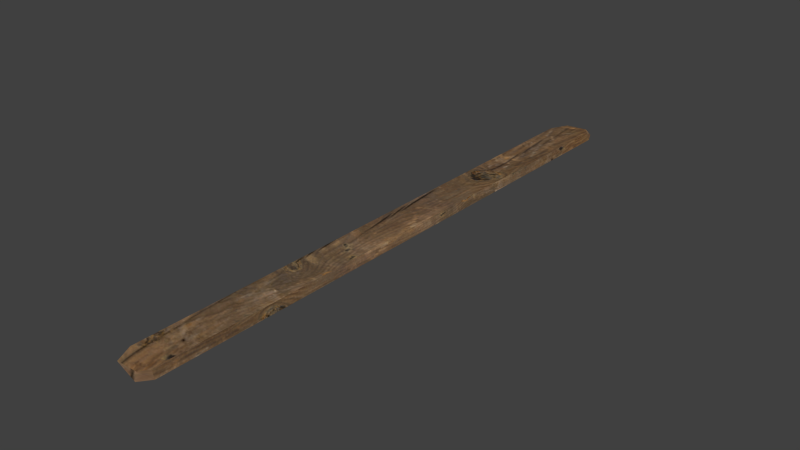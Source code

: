 # Source: 11.blend  (saved by Blender 2.76.0; exported with 4.5.12 LTS)
import bpy
from mathutils import Matrix  # noqa: F401  (used for matrix-valued properties, if any)

bpy.ops.wm.read_factory_settings(use_empty=True)
scene = bpy.context.scene
scene.name = 'Scene'

# ---- collections
col_collection_1 = bpy.data.collections.new('Collection 1'); scene.collection.children.link(col_collection_1)

# ---- images (referenced by path relative to the original .blend; pixels are not part of the script)
import os
ASSET_DIR = os.environ.get("B2B_ASSET_DIR", "")  # directory of the original .blend (textures are referenced by path, not embedded)
HERE = os.path.dirname(os.path.abspath(__file__))  # packed textures are extracted next to this script under _unpacked/

def load_image(name, relpath, width, height, colorspace="sRGB"):
    """Load a texture the original file referenced (path relative to the .blend, or extracted next to this script)."""
    p = next((c for c in (os.path.join(HERE, relpath), os.path.join(ASSET_DIR, relpath)) if relpath and os.path.exists(c)), "")
    if p:
        img = bpy.data.images.load(p, check_existing=True)
        img.name = name
    else:  # same state as the original file: an image datablock whose file is absent (Cycles renders it pink)
        img = bpy.data.images.new(name, width, height)
        img.source = "FILE"
        img.filepath = "//" + (relpath or name)
    img.colorspace_settings.name = colorspace
    return img
img_texturescom_woodplanksold0292_7_seamless_s__1____kopia_jpg = load_image('TexturesCom_WoodPlanksOld0292_7_seamless_S (1) - Kopia.jpg', '_unpacked/TexturesCom_WoodPlanksOld0292_7_seamless_S__1__-_Kopia.c7a29fec.jpg', 1024, 1024, 'sRGB')

# ---- materials (node trees are filled in below, after node groups)
mat_material_001 = bpy.data.materials.new('Material.001')
mat_material_001.alpha_threshold = 0.0
mat_material_001.use_transparent_shadow = False
mat_material_001.roughness = 0.5

# ---- material node trees
mat_material_001.use_nodes = True; mat_material_001.node_tree.nodes.clear()
_N = mat_material_001.node_tree.nodes; _L = mat_material_001.node_tree.links
n0 = _N.new('ShaderNodeOutputMaterial'); n0.name = 'Material Output'; n0.location = (300, 300)
n1 = _N.new('ShaderNodeBsdfDiffuse'); n1.name = 'Diffuse BSDF'; n1.location = (10, 300)
n2 = _N.new('ShaderNodeTexImage'); n2.name = 'Image Texture'; n2.location = (-180, 300)
n2.width = 140
n2.image = img_texturescom_woodplanksold0292_7_seamless_s__1____kopia_jpg
_L.new(n1.outputs[0], n0.inputs[0])
_L.new(n2.outputs[0], n1.inputs[0])
n0.is_active_output = True

# ---- world
world_world = bpy.data.worlds.new('World'); scene.world = world_world
world_world.color = (0.05088, 0.05088, 0.05088)
world_world.use_sun_shadow = False
world_world.sun_shadow_jitter_overblur = 0.0
world_world.cycles.sampling_method = 'MANUAL'
world_world.cycles.sample_map_resolution = 256

# ---- meshes
me_cube_020 = bpy.data.meshes.new('Cube.020')
me_cube_020.from_pydata([(167.5, -0.2709, 2.742), (-128.6, -0.2267, 3.489), (-126.8, 0.04883, -2.114), (162.3, -0.00269, -2.673), (165.9, -0.1895, 3.857), (-128.9, -0.1433, 4.557), (-124.4, 0.1358, -1.133), (159.0, 0.09946, -1.969), (-134.8, -0.1624, 2.773), (-130.4, 0.009074, -0.7317), (-132.6, -0.1026, 3.195), (-132.8, 0.07348, -0.377), (172.9, -0.2227, 2.136), (167.7, -0.03265, -1.692), (171.3, -0.1405, 2.43), (169.7, 0.02854, -0.9925)], [], [(4, 5, 1, 0), (5, 6, 11, 10), (6, 7, 3, 2), (3, 7, 15, 13), (0, 1, 2, 3), (7, 6, 5, 4), (10, 11, 9, 8), (1, 5, 10, 8), (2, 1, 8, 9), (6, 2, 9, 11), (15, 14, 12, 13), (0, 3, 13, 12), (7, 4, 14, 15), (4, 0, 12, 14)])
_uv = me_cube_020.uv_layers.new(name='UVMap')
_uv.uv.foreach_set('vector', [0.2712, 0.9432, 0.2712, 0.1347, 0.284, 0.1347, 0.284, 0.9466, 0.2728, 0.8991, 0.3032, 0.8991, 0.2975, 0.9255, 0.2789, 0.9107, 0.2914, 0.9054, 0.2913, 0.2589, 0.304, 0.2515, 0.304, 0.9095, 0.286, 0.5232, 0.2693, 0.5267, 0.2718, 0.5205, 0.2836, 0.5191, 0.2705, 0.07282, 0.271, 0.8974, 0.3009, 0.9057, 0.3009, 0.07282, 0.3048, 0.08421, 0.3032, 0.8991, 0.2728, 0.8991, 0.2721, 0.07852, 0.2991, 0.518, 0.2889, 0.519, 0.2898, 0.5023, 0.2997, 0.5014, 0.3026, 0.4955, 0.3026, 0.5232, 0.2991, 0.518, 0.2997, 0.5014, 0.3009, 0.9057, 0.271, 0.8974, 0.2766, 0.9173, 0.2948, 0.9173, 0.286, 0.5249, 0.2862, 0.4971, 0.2898, 0.5023, 0.2889, 0.519, 0.2718, 0.5205, 0.2718, 0.5031, 0.2836, 0.4995, 0.2836, 0.5191, 0.2705, 0.07282, 0.3009, 0.07282, 0.2965, 0.05574, 0.275, 0.05574, 0.3048, 0.08421, 0.2721, 0.07852, 0.2788, 0.06143, 0.298, 0.05004, 0.2693, 0.4969, 0.286, 0.4955, 0.2836, 0.4995, 0.2718, 0.5031])
me_cube_020.materials.append(mat_material_001)
me_cube_020.use_remesh_preserve_volume = False
me_cube_020.use_remesh_preserve_attributes = False
me_cube_020.use_mirror_vertex_groups = False
me_cube_020.update()

# ---- objects
ob_cube_006 = bpy.data.objects.new('Cube.006', me_cube_020)

# ---- transforms, parenting, visibility, modifiers, constraints
ob_cube_006.location = (0.1428, -0.03968, 0.04067)
ob_cube_006.rotation_euler = (0.7821, 1.937e-08, 1.571)
ob_cube_006.scale = (0.009899, 0.445, 0.02178)
ob_cube_006.lineart.crease_threshold = 0.0

# ---- collection membership
col_collection_1.objects.link(ob_cube_006)

# ---- scene / render settings (as saved in the file)
scene.frame_start = 1; scene.frame_end = 250; scene.frame_set(1)
scene.render.engine = 'BLENDER_EEVEE_NEXT'
scene.render.resolution_percentage = 50
scene.render.dither_intensity = 0.0
scene.cycles.use_denoising = False
scene.cycles.samples = 10
scene.cycles.sampling_pattern = 'TABULATED_SOBOL'
scene.cycles.light_sampling_threshold = 0.0
scene.cycles.use_adaptive_sampling = False
scene.cycles.use_light_tree = False
scene.cycles.blur_glossy = 0.0
scene.cycles.pixel_filter_type = 'GAUSSIAN'
scene.cycles.sample_clamp_indirect = 0.0
scene.view_settings.view_transform = 'Standard'
bpy.context.view_layer.update()

# ---- added for rendering (the .blend has no active camera and no usable light): camera, sun
cam_auto = bpy.data.cameras.new('AutoCamera')
cam_auto.lens = 50.0
cam_auto.sensor_width = 36.0
cam_auto.clip_end = 1000.0
ob_auto_camera = bpy.data.objects.new('AutoCamera', cam_auto)
scene.collection.objects.link(ob_auto_camera)
ob_auto_camera.location = (3.01404, -3.25379, 2.30242)
ob_auto_camera.rotation_euler = (1.09748, -7.21219e-08, 0.694738)
scene.camera = ob_auto_camera
light_auto_sun = bpy.data.lights.new('AutoSun', 'SUN')
light_auto_sun.energy = 3.0
light_auto_sun.angle = 0.0523599
ob_auto_sun = bpy.data.objects.new('AutoSun', light_auto_sun)
scene.collection.objects.link(ob_auto_sun)
ob_auto_sun.rotation_euler = (0.872665, 0.174533, 0.523599)
bpy.context.view_layer.update()
